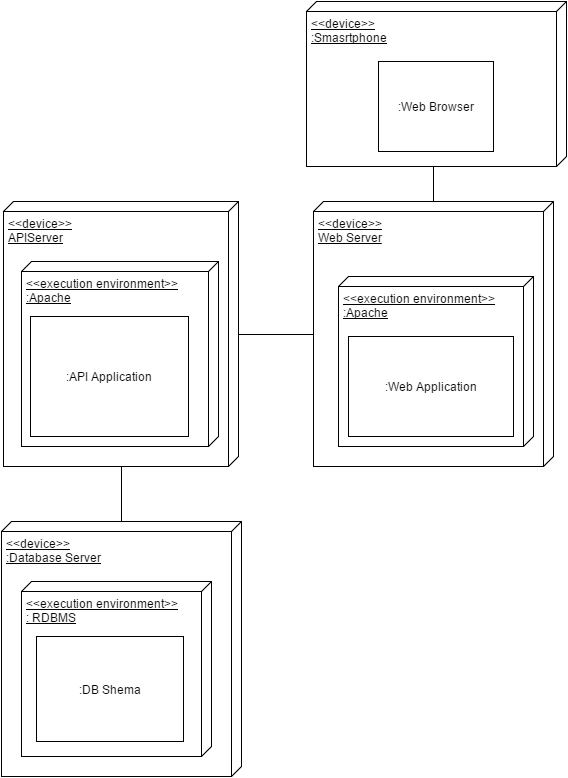

The diagram above was exported from draw.io. Its source (the exported page's mxGraphModel, read from the mxfile embedded in the PNG):
<mxGraphModel dx="876" dy="384" grid="1" gridSize="10" guides="1" tooltips="1" connect="1" arrows="1" fold="1" page="1" pageScale="1" pageWidth="1100" pageHeight="850" math="0" shadow="0">
  <root>
    <mxCell id="0" />
    <mxCell id="1" parent="0" />
    <mxCell id="26c321d7795be60f-1" value="&amp;lt;&amp;lt;device&amp;gt;&amp;gt;&lt;div&gt;APIServer&lt;/div&gt;" style="verticalAlign=top;align=left;spacingTop=8;spacingLeft=2;spacingRight=12;shape=cube;size=10;direction=south;fontStyle=4;html=1;" vertex="1" parent="1">
      <mxGeometry x="170" y="230" width="235" height="265" as="geometry" />
    </mxCell>
    <mxCell id="26c321d7795be60f-2" value="&amp;lt;&amp;lt;execution environment&amp;gt;&amp;gt;&lt;div&gt;:Apache&lt;/div&gt;" style="verticalAlign=top;align=left;spacingTop=8;spacingLeft=2;spacingRight=12;shape=cube;size=10;direction=south;fontStyle=4;html=1;" vertex="1" parent="1">
      <mxGeometry x="188" y="290" width="197" height="185" as="geometry" />
    </mxCell>
    <mxCell id="26c321d7795be60f-3" value=":API Application" style="html=1;" vertex="1" parent="1">
      <mxGeometry x="197" y="345" width="158" height="120" as="geometry" />
    </mxCell>
    <mxCell id="26c321d7795be60f-4" value="&amp;lt;&amp;lt;device&amp;gt;&amp;gt;&lt;div&gt;:Database Server&lt;/div&gt;" style="verticalAlign=top;align=left;spacingTop=8;spacingLeft=2;spacingRight=12;shape=cube;size=10;direction=south;fontStyle=4;html=1;" vertex="1" parent="1">
      <mxGeometry x="168" y="550" width="240" height="255" as="geometry" />
    </mxCell>
    <mxCell id="26c321d7795be60f-5" value="&amp;lt;&amp;lt;execution environment&amp;gt;&amp;gt;&lt;div&gt;: RDBMS&lt;/div&gt;" style="verticalAlign=top;align=left;spacingTop=8;spacingLeft=2;spacingRight=12;shape=cube;size=10;direction=south;fontStyle=4;html=1;" vertex="1" parent="1">
      <mxGeometry x="188" y="610" width="190" height="175" as="geometry" />
    </mxCell>
    <mxCell id="26c321d7795be60f-6" value=":DB Shema" style="html=1;" vertex="1" parent="1">
      <mxGeometry x="203" y="665" width="147" height="105" as="geometry" />
    </mxCell>
    <mxCell id="26c321d7795be60f-7" value="&amp;lt;&amp;lt;device&amp;gt;&amp;gt;&lt;div&gt;Web Server&lt;/div&gt;" style="verticalAlign=top;align=left;spacingTop=8;spacingLeft=2;spacingRight=12;shape=cube;size=10;direction=south;fontStyle=4;html=1;" vertex="1" parent="1">
      <mxGeometry x="480" y="230" width="240" height="265" as="geometry" />
    </mxCell>
    <mxCell id="26c321d7795be60f-8" value="&amp;lt;&amp;lt;execution environment&amp;gt;&amp;gt;&lt;div&gt;:Apache&lt;/div&gt;" style="verticalAlign=top;align=left;spacingTop=8;spacingLeft=2;spacingRight=12;shape=cube;size=10;direction=south;fontStyle=4;html=1;" vertex="1" parent="1">
      <mxGeometry x="505" y="305" width="195" height="170" as="geometry" />
    </mxCell>
    <mxCell id="26c321d7795be60f-9" value=":Web Application" style="html=1;" vertex="1" parent="1">
      <mxGeometry x="515" y="365" width="165" height="100" as="geometry" />
    </mxCell>
    <mxCell id="26c321d7795be60f-10" style="edgeStyle=orthogonalEdgeStyle;rounded=0;html=1;exitX=0.5;exitY=0;entryX=0.5;entryY=1;startArrow=none;startFill=0;endArrow=none;endFill=0;endSize=12;jettySize=auto;orthogonalLoop=1;strokeWidth=1;" edge="1" parent="1" source="26c321d7795be60f-1" target="26c321d7795be60f-7">
      <mxGeometry relative="1" as="geometry" />
    </mxCell>
    <mxCell id="26c321d7795be60f-11" style="edgeStyle=orthogonalEdgeStyle;rounded=0;html=1;exitX=1;exitY=0.5;entryX=0;entryY=0.5;startArrow=none;startFill=0;endArrow=none;endFill=0;endSize=12;jettySize=auto;orthogonalLoop=1;strokeWidth=1;" edge="1" parent="1" source="26c321d7795be60f-1" target="26c321d7795be60f-4">
      <mxGeometry relative="1" as="geometry" />
    </mxCell>
    <mxCell id="26c321d7795be60f-12" value="&amp;lt;&amp;lt;device&amp;gt;&amp;gt;&lt;div&gt;:Smasrtphone&lt;/div&gt;" style="verticalAlign=top;align=left;spacingTop=8;spacingLeft=2;spacingRight=12;shape=cube;size=10;direction=south;fontStyle=4;html=1;" vertex="1" parent="1">
      <mxGeometry x="473" y="30" width="260" height="165" as="geometry" />
    </mxCell>
    <mxCell id="26c321d7795be60f-14" value=":Web Browser" style="html=1;" vertex="1" parent="1">
      <mxGeometry x="545" y="90" width="115" height="90" as="geometry" />
    </mxCell>
    <mxCell id="26c321d7795be60f-16" style="edgeStyle=orthogonalEdgeStyle;rounded=0;html=1;exitX=1;exitY=0.5;entryX=0;entryY=0.5;startArrow=none;startFill=0;endArrow=none;endFill=0;endSize=12;jettySize=auto;orthogonalLoop=1;strokeWidth=1;" edge="1" parent="1" source="26c321d7795be60f-12" target="26c321d7795be60f-7">
      <mxGeometry relative="1" as="geometry" />
    </mxCell>
  </root>
</mxGraphModel>